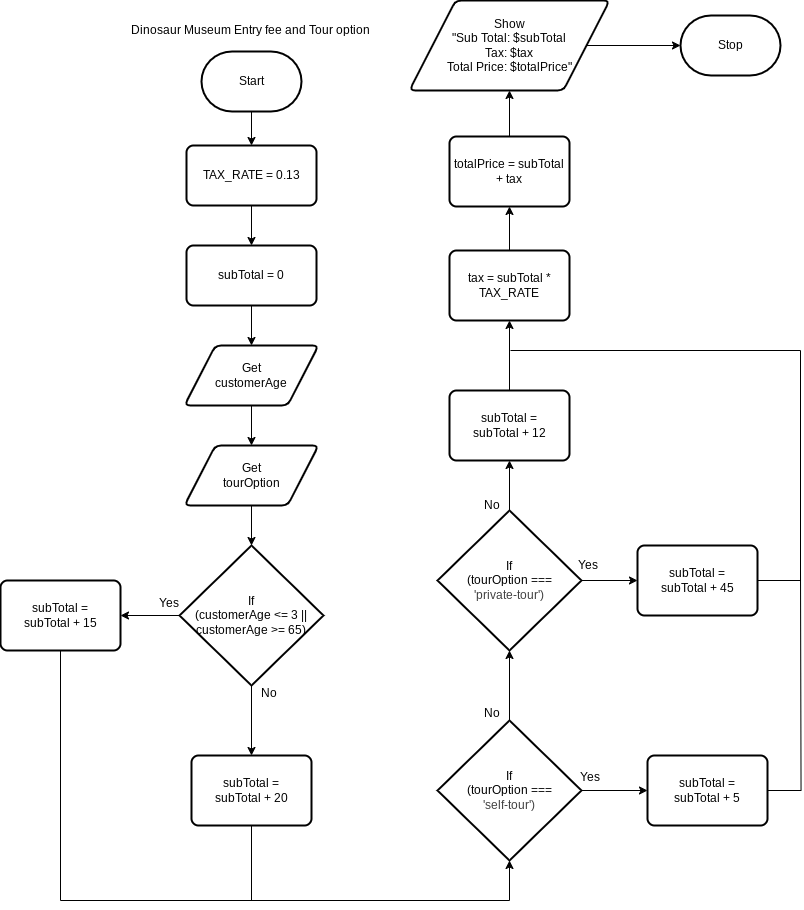

The diagram above was exported from draw.io. Its source (the exported page's mxGraphModel, read from the mxfile embedded in the PNG):
<mxGraphModel dx="377" dy="412" grid="1" gridSize="10" guides="1" tooltips="1" connect="1" arrows="1" fold="1" page="1" pageScale="1" pageWidth="850" pageHeight="1100" math="0" shadow="0">
  <root>
    <mxCell id="0" />
    <mxCell id="1" parent="0" />
    <mxCell id="60" style="edgeStyle=none;html=1;entryX=0.5;entryY=0;entryDx=0;entryDy=0;" edge="1" parent="1" source="2" target="44">
      <mxGeometry relative="1" as="geometry" />
    </mxCell>
    <mxCell id="2" value="Start" style="strokeWidth=2;html=1;shape=mxgraph.flowchart.terminator;whiteSpace=wrap;" parent="1" vertex="1">
      <mxGeometry x="226" y="131" width="100" height="60" as="geometry" />
    </mxCell>
    <mxCell id="24" style="edgeStyle=none;html=1;entryX=1;entryY=0.5;entryDx=0;entryDy=0;" parent="1" edge="1">
      <mxGeometry relative="1" as="geometry">
        <mxPoint x="245" y="605" as="sourcePoint" />
      </mxGeometry>
    </mxCell>
    <mxCell id="32" style="edgeStyle=none;html=1;entryX=0.5;entryY=1;entryDx=0;entryDy=0;" parent="1" edge="1">
      <mxGeometry relative="1" as="geometry">
        <mxPoint x="492.5" y="310" as="targetPoint" />
      </mxGeometry>
    </mxCell>
    <mxCell id="35" style="edgeStyle=none;html=1;entryX=0.5;entryY=1;entryDx=0;entryDy=0;" parent="1" edge="1">
      <mxGeometry relative="1" as="geometry">
        <mxPoint x="492.5" y="240" as="sourcePoint" />
      </mxGeometry>
    </mxCell>
    <mxCell id="36" style="edgeStyle=none;html=1;entryX=0;entryY=0.5;entryDx=0;entryDy=0;entryPerimeter=0;" parent="1" edge="1">
      <mxGeometry relative="1" as="geometry">
        <mxPoint x="556.0250000000001" y="180" as="sourcePoint" />
      </mxGeometry>
    </mxCell>
    <mxCell id="43" value="Dinosaur Museum Entry fee and Tour option" style="text;html=1;align=center;verticalAlign=middle;resizable=0;points=[];autosize=1;strokeColor=none;fillColor=none;" parent="1" vertex="1">
      <mxGeometry x="145" y="95" width="260" height="30" as="geometry" />
    </mxCell>
    <mxCell id="61" style="edgeStyle=none;html=1;entryX=0.5;entryY=0;entryDx=0;entryDy=0;" edge="1" parent="1" source="44" target="45">
      <mxGeometry relative="1" as="geometry" />
    </mxCell>
    <mxCell id="44" value="TAX_RATE = 0.13" style="rounded=1;whiteSpace=wrap;html=1;absoluteArcSize=1;arcSize=14;strokeWidth=2;" vertex="1" parent="1">
      <mxGeometry x="211" y="225" width="130" height="60" as="geometry" />
    </mxCell>
    <mxCell id="62" style="edgeStyle=none;html=1;entryX=0.5;entryY=0;entryDx=0;entryDy=0;" edge="1" parent="1" source="45" target="46">
      <mxGeometry relative="1" as="geometry" />
    </mxCell>
    <mxCell id="45" value="subTotal = 0" style="rounded=1;whiteSpace=wrap;html=1;absoluteArcSize=1;arcSize=14;strokeWidth=2;" vertex="1" parent="1">
      <mxGeometry x="211" y="325" width="130" height="60" as="geometry" />
    </mxCell>
    <mxCell id="63" style="edgeStyle=none;html=1;entryX=0.5;entryY=0;entryDx=0;entryDy=0;" edge="1" parent="1" source="46" target="47">
      <mxGeometry relative="1" as="geometry" />
    </mxCell>
    <mxCell id="46" value="Get&lt;div&gt;customerAge&lt;/div&gt;" style="shape=parallelogram;html=1;strokeWidth=2;perimeter=parallelogramPerimeter;whiteSpace=wrap;rounded=1;arcSize=12;size=0.23;" vertex="1" parent="1">
      <mxGeometry x="209" y="425" width="134" height="60" as="geometry" />
    </mxCell>
    <mxCell id="47" value="Get&lt;div&gt;tourOption&lt;/div&gt;" style="shape=parallelogram;html=1;strokeWidth=2;perimeter=parallelogramPerimeter;whiteSpace=wrap;rounded=1;arcSize=12;size=0.23;" vertex="1" parent="1">
      <mxGeometry x="209" y="525" width="134" height="60" as="geometry" />
    </mxCell>
    <mxCell id="65" style="edgeStyle=none;html=1;entryX=1;entryY=0.5;entryDx=0;entryDy=0;" edge="1" parent="1" source="48" target="49">
      <mxGeometry relative="1" as="geometry" />
    </mxCell>
    <mxCell id="66" style="edgeStyle=none;html=1;entryX=0.5;entryY=0;entryDx=0;entryDy=0;" edge="1" parent="1" source="48" target="50">
      <mxGeometry relative="1" as="geometry" />
    </mxCell>
    <mxCell id="48" value="If&lt;div&gt;(customerAge &amp;lt;= 3 ||&lt;/div&gt;&lt;div&gt;customerAge &amp;gt;= 65)&lt;/div&gt;" style="strokeWidth=2;html=1;shape=mxgraph.flowchart.decision;whiteSpace=wrap;" vertex="1" parent="1">
      <mxGeometry x="204" y="625" width="144" height="140" as="geometry" />
    </mxCell>
    <mxCell id="49" value="subTotal =&lt;div&gt;&lt;span style=&quot;color: rgb(0, 0, 0);&quot;&gt;subTotal + 15&lt;/span&gt;&lt;/div&gt;" style="rounded=1;whiteSpace=wrap;html=1;absoluteArcSize=1;arcSize=14;strokeWidth=2;" vertex="1" parent="1">
      <mxGeometry x="25" y="660" width="120" height="70" as="geometry" />
    </mxCell>
    <mxCell id="70" style="edgeStyle=none;html=1;endArrow=none;endFill=0;" edge="1" parent="1" source="50">
      <mxGeometry relative="1" as="geometry">
        <mxPoint x="276" y="980" as="targetPoint" />
      </mxGeometry>
    </mxCell>
    <mxCell id="50" value="subTotal =&lt;div&gt;&lt;span style=&quot;color: rgb(0, 0, 0);&quot;&gt;subTotal + 20&lt;/span&gt;&lt;/div&gt;" style="rounded=1;whiteSpace=wrap;html=1;absoluteArcSize=1;arcSize=14;strokeWidth=2;" vertex="1" parent="1">
      <mxGeometry x="216" y="835" width="120" height="70" as="geometry" />
    </mxCell>
    <mxCell id="71" style="edgeStyle=none;html=1;entryX=0;entryY=0.5;entryDx=0;entryDy=0;" edge="1" parent="1" source="51" target="53">
      <mxGeometry relative="1" as="geometry" />
    </mxCell>
    <mxCell id="51" value="If&lt;div&gt;(tourOption ===&lt;/div&gt;&lt;div&gt;&lt;span style=&quot;color: rgb(63, 63, 63); background-color: transparent;&quot;&gt;'self-tour')&lt;/span&gt;&lt;/div&gt;" style="strokeWidth=2;html=1;shape=mxgraph.flowchart.decision;whiteSpace=wrap;" vertex="1" parent="1">
      <mxGeometry x="462" y="800" width="144" height="140" as="geometry" />
    </mxCell>
    <mxCell id="76" style="edgeStyle=none;html=1;entryX=0.5;entryY=1;entryDx=0;entryDy=0;" edge="1" parent="1" source="52" target="55">
      <mxGeometry relative="1" as="geometry" />
    </mxCell>
    <mxCell id="78" style="edgeStyle=none;html=1;entryX=0;entryY=0.5;entryDx=0;entryDy=0;" edge="1" parent="1" source="52" target="54">
      <mxGeometry relative="1" as="geometry" />
    </mxCell>
    <mxCell id="52" value="If&lt;div&gt;(tourOption ===&lt;/div&gt;&lt;div&gt;&lt;span style=&quot;color: rgb(63, 63, 63); background-color: transparent;&quot;&gt;'private-tour')&lt;/span&gt;&lt;/div&gt;" style="strokeWidth=2;html=1;shape=mxgraph.flowchart.decision;whiteSpace=wrap;" vertex="1" parent="1">
      <mxGeometry x="462" y="590" width="144" height="140" as="geometry" />
    </mxCell>
    <mxCell id="81" style="edgeStyle=orthogonalEdgeStyle;html=1;endArrow=none;endFill=0;rounded=0;curved=0;" edge="1" parent="1" source="53">
      <mxGeometry relative="1" as="geometry">
        <mxPoint x="825" y="650" as="targetPoint" />
      </mxGeometry>
    </mxCell>
    <mxCell id="53" value="subTotal =&lt;div&gt;&lt;span style=&quot;color: rgb(0, 0, 0);&quot;&gt;subTotal + 5&lt;/span&gt;&lt;/div&gt;" style="rounded=1;whiteSpace=wrap;html=1;absoluteArcSize=1;arcSize=14;strokeWidth=2;" vertex="1" parent="1">
      <mxGeometry x="672" y="835" width="120" height="70" as="geometry" />
    </mxCell>
    <mxCell id="80" style="edgeStyle=orthogonalEdgeStyle;html=1;rounded=0;curved=0;endArrow=none;endFill=0;" edge="1" parent="1" source="54">
      <mxGeometry relative="1" as="geometry">
        <mxPoint x="535" y="429.9999999999999" as="targetPoint" />
        <Array as="points">
          <mxPoint x="825" y="660" />
          <mxPoint x="825" y="430" />
        </Array>
      </mxGeometry>
    </mxCell>
    <mxCell id="54" value="subTotal =&lt;div&gt;&lt;span style=&quot;color: rgb(0, 0, 0);&quot;&gt;subTotal + 45&lt;/span&gt;&lt;/div&gt;" style="rounded=1;whiteSpace=wrap;html=1;absoluteArcSize=1;arcSize=14;strokeWidth=2;" vertex="1" parent="1">
      <mxGeometry x="662" y="625" width="120" height="70" as="geometry" />
    </mxCell>
    <mxCell id="79" style="edgeStyle=none;html=1;entryX=0.5;entryY=1;entryDx=0;entryDy=0;" edge="1" parent="1" source="55" target="56">
      <mxGeometry relative="1" as="geometry" />
    </mxCell>
    <mxCell id="55" value="subTotal =&lt;div&gt;&lt;span style=&quot;color: rgb(0, 0, 0);&quot;&gt;subTotal + 12&lt;/span&gt;&lt;/div&gt;" style="rounded=1;whiteSpace=wrap;html=1;absoluteArcSize=1;arcSize=14;strokeWidth=2;" vertex="1" parent="1">
      <mxGeometry x="474" y="470" width="120" height="70" as="geometry" />
    </mxCell>
    <mxCell id="82" style="edgeStyle=none;html=1;entryX=0.5;entryY=1;entryDx=0;entryDy=0;" edge="1" parent="1" source="56" target="57">
      <mxGeometry relative="1" as="geometry" />
    </mxCell>
    <mxCell id="56" value="tax = subTotal *&lt;div style=&quot;text-align: center;&quot;&gt;&lt;span style=&quot;text-align: start;&quot;&gt;&lt;font color=&quot;#000000&quot;&gt;TAX_RATE&lt;/font&gt;&lt;/span&gt;&lt;span style=&quot;font-family: monospace; font-size: 0px; text-align: start; text-wrap-mode: nowrap;&quot;&gt;%3CmxGraphModel%3E%3Croot%3E%3CmxCell%20id%3D%220%22%2F%3E%3CmxCell%20id%3D%221%22%20parent%3D%220%22%2F%3E%3CmxCell%20id%3D%222%22%20value%3D%22subTotal%20%3D%26lt%3Bdiv%26gt%3B%26lt%3Bspan%20style%3D%26quot%3Bcolor%3A%20rgb(0%2C%200%2C%200)%3B%26quot%3B%26gt%3BsubTotal%20%2B%2012%26lt%3B%2Fspan%26gt%3B%26lt%3B%2Fdiv%26gt%3B%22%20style%3D%22rounded%3D1%3BwhiteSpace%3Dwrap%3Bhtml%3D1%3BabsoluteArcSize%3D1%3BarcSize%3D14%3BstrokeWidth%3D2%3B%22%20vertex%3D%221%22%20parent%3D%221%22%3E%3CmxGeometry%20x%3D%22472%22%20y%3D%22370%22%20width%3D%22120%22%20height%3D%2270%22%20as%3D%22geometry%22%2F%3E%3C%2FmxCell%3E%3C%2Froot%3E%3C%2FmxGraphModel%3EsubTo&lt;/span&gt;&lt;/div&gt;" style="rounded=1;whiteSpace=wrap;html=1;absoluteArcSize=1;arcSize=14;strokeWidth=2;" vertex="1" parent="1">
      <mxGeometry x="474" y="330" width="120" height="70" as="geometry" />
    </mxCell>
    <mxCell id="83" style="edgeStyle=none;html=1;entryX=0.5;entryY=1;entryDx=0;entryDy=0;" edge="1" parent="1" source="57" target="58">
      <mxGeometry relative="1" as="geometry" />
    </mxCell>
    <mxCell id="57" value="totalPrice = subTotal + tax&lt;span style=&quot;color: rgb(63, 63, 63); font-family: monospace; font-size: 0px; text-align: start; text-wrap-mode: nowrap; background-color: transparent;&quot;&gt;%3CmxGraphModel%3E%3Croot%3E%3CmxCell%20id%3D%220%22%2F%3E%3CmxCell%20id%3D%221%22%20parent%3D%220%22%2F%3E%3CmxCell%20id%3D%222%22%20value%3D%22subTotal%20%3D%26lt%3Bdiv%26gt%3B%26lt%3Bspan%20style%3D%26quot%3Bcolor%3A%20rgb(0%2C%200%2C%200)%3B%26quot%3B%26gt%3BsubTotal%20%2B%2012%26lt%3B%2Fspan%26gt%3B%26lt%3B%2Fdiv%26gt%3B%22%20style%3D%22rounded%3D1%3BwhiteSpace%3Dwrap%3Bhtml%3D1%3BabsoluteArcSize%3D1%3BarcSize%3D14%3BstrokeWidth%3D2%3B%22%20vertex%3D%221%22%20parent%3D%221%22%3E%3CmxGeometry%20x%3D%22472%22%20y%3D%22370%22%20width%3D%22120%22%20height%3D%2270%22%20as%3D%22geometry%22%2F%3E%3C%2FmxCell%3E%3C%2Froot%3E%3C%2FmxGraphModel%3EsubTo&lt;/span&gt;" style="rounded=1;whiteSpace=wrap;html=1;absoluteArcSize=1;arcSize=14;strokeWidth=2;" vertex="1" parent="1">
      <mxGeometry x="474" y="216" width="120" height="70" as="geometry" />
    </mxCell>
    <mxCell id="58" value="Show&lt;div&gt;&quot;Sub Total: $subTotal&lt;/div&gt;&lt;div&gt;Tax: $tax&lt;/div&gt;&lt;div&gt;Total Price: $totalPrice&quot;&lt;/div&gt;" style="shape=parallelogram;html=1;strokeWidth=2;perimeter=parallelogramPerimeter;whiteSpace=wrap;rounded=1;arcSize=12;size=0.23;" vertex="1" parent="1">
      <mxGeometry x="434" y="80" width="200" height="90" as="geometry" />
    </mxCell>
    <mxCell id="59" value="Stop" style="strokeWidth=2;html=1;shape=mxgraph.flowchart.terminator;whiteSpace=wrap;" vertex="1" parent="1">
      <mxGeometry x="705" y="95" width="100" height="60" as="geometry" />
    </mxCell>
    <mxCell id="64" style="edgeStyle=none;html=1;entryX=0.5;entryY=0;entryDx=0;entryDy=0;entryPerimeter=0;" edge="1" parent="1" source="47" target="48">
      <mxGeometry relative="1" as="geometry" />
    </mxCell>
    <mxCell id="67" value="Yes" style="text;html=1;align=center;verticalAlign=middle;resizable=0;points=[];autosize=1;strokeColor=none;fillColor=none;" vertex="1" parent="1">
      <mxGeometry x="173" y="668" width="40" height="30" as="geometry" />
    </mxCell>
    <mxCell id="68" value="No" style="text;html=1;align=center;verticalAlign=middle;resizable=0;points=[];autosize=1;strokeColor=none;fillColor=none;" vertex="1" parent="1">
      <mxGeometry x="273" y="758" width="40" height="30" as="geometry" />
    </mxCell>
    <mxCell id="69" style="edgeStyle=orthogonalEdgeStyle;html=1;entryX=0.5;entryY=1;entryDx=0;entryDy=0;entryPerimeter=0;rounded=0;curved=0;" edge="1" parent="1" source="49" target="51">
      <mxGeometry relative="1" as="geometry">
        <Array as="points">
          <mxPoint x="85" y="980" />
          <mxPoint x="534" y="980" />
        </Array>
      </mxGeometry>
    </mxCell>
    <mxCell id="72" style="edgeStyle=none;html=1;entryX=0.5;entryY=1;entryDx=0;entryDy=0;entryPerimeter=0;" edge="1" parent="1" source="51" target="52">
      <mxGeometry relative="1" as="geometry" />
    </mxCell>
    <mxCell id="73" value="Yes" style="text;html=1;align=center;verticalAlign=middle;resizable=0;points=[];autosize=1;strokeColor=none;fillColor=none;" vertex="1" parent="1">
      <mxGeometry x="594" y="842" width="40" height="30" as="geometry" />
    </mxCell>
    <mxCell id="74" value="No" style="text;html=1;align=center;verticalAlign=middle;resizable=0;points=[];autosize=1;strokeColor=none;fillColor=none;" vertex="1" parent="1">
      <mxGeometry x="496" y="778" width="40" height="30" as="geometry" />
    </mxCell>
    <mxCell id="75" value="No" style="text;html=1;align=center;verticalAlign=middle;resizable=0;points=[];autosize=1;strokeColor=none;fillColor=none;" vertex="1" parent="1">
      <mxGeometry x="496" y="570" width="40" height="30" as="geometry" />
    </mxCell>
    <mxCell id="77" value="Yes" style="text;html=1;align=center;verticalAlign=middle;resizable=0;points=[];autosize=1;strokeColor=none;fillColor=none;" vertex="1" parent="1">
      <mxGeometry x="592" y="630" width="40" height="30" as="geometry" />
    </mxCell>
    <mxCell id="84" style="edgeStyle=none;html=1;entryX=0;entryY=0.5;entryDx=0;entryDy=0;entryPerimeter=0;" edge="1" parent="1" source="58" target="59">
      <mxGeometry relative="1" as="geometry" />
    </mxCell>
  </root>
</mxGraphModel>